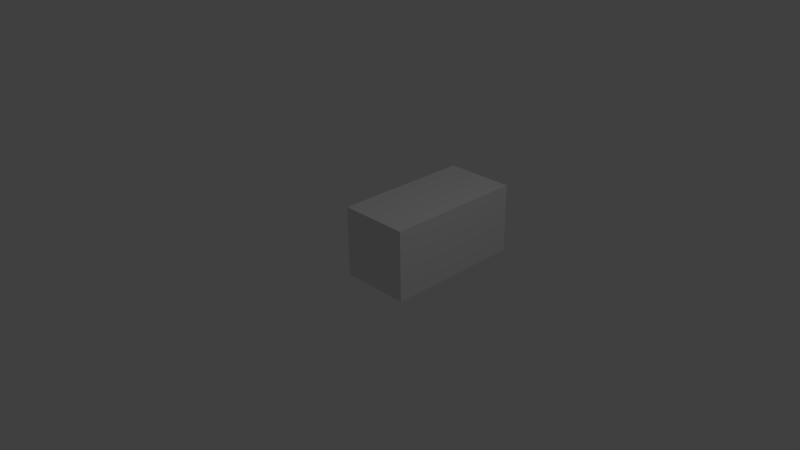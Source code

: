 # Source: Base.blend  (saved by Blender 2.66.1; exported with 4.5.12 LTS)
import bpy
from mathutils import Matrix  # noqa: F401  (used for matrix-valued properties, if any)

bpy.ops.wm.read_factory_settings(use_empty=True)
scene = bpy.context.scene
scene.name = 'Scene'

# ---- collections
col_collection_1 = bpy.data.collections.new('Collection 1'); scene.collection.children.link(col_collection_1)

# ---- materials (node trees are filled in below, after node groups)
mat_material = bpy.data.materials.new('Material')
mat_material.alpha_threshold = 0.0
mat_material.use_transparent_shadow = False
mat_material.roughness = 0.5
mat_material.line_color = (0.0, 0.0, 0.0, 1.0)

# ---- material node trees

# ---- world
world_world = bpy.data.worlds.new('World'); scene.world = world_world
world_world.color = (0.05088, 0.05088, 0.05088)
world_world.use_sun_shadow = False
world_world.sun_shadow_jitter_overblur = 0.0
world_world.cycles.sampling_method = 'MANUAL'
world_world.cycles.sample_map_resolution = 256

# ---- cameras
cam_camera = bpy.data.cameras.new('Camera')
cam_camera.clip_end = 100.0
cam_camera.lens = 35.0
cam_camera.sensor_width = 32.0
cam_camera.sensor_height = 18.0
cam_camera.ortho_scale = 7.314
cam_camera.dof.focus_distance = 0.0
cam_camera.dof.aperture_fstop = 128.0

# ---- lights
light_lamp = bpy.data.lights.new('Lamp', 'POINT')
light_lamp.transmission_factor = 0.0
light_lamp.cutoff_distance = 30.0
light_lamp.energy = 100.0
light_lamp.shadow_buffer_clip_start = 1.001
light_lamp.shadow_soft_size = 0.1
light_lamp.shadow_maximum_resolution = 0.006
light_lamp.use_absolute_resolution = True
light_lamp.cycles.use_multiple_importance_sampling = False

# ---- meshes
me_cube = bpy.data.meshes.new('Cube')
me_cube.from_pydata([(0.5, 4.57e-08, -0.5), (0.5, -4.57e-08, 0.5), (-0.5, -4.57e-08, 0.5), (-0.5, 1.589e-08, -0.5), (0.5, 2.0, -0.5), (0.5, 2.0, 0.5), (-0.5, 2.0, 0.5), (-0.5, 2.0, -0.5)], [], [(0, 1, 2), (4, 7, 6), (0, 4, 1), (1, 5, 6), (2, 6, 7), (4, 0, 7), (3, 0, 2), (5, 4, 6), (0, 3, 7), (2, 1, 6), (3, 2, 7), (4, 5, 1)])
_k = set([(0, 1), (0, 3), (0, 4), (1, 2), (1, 5), (2, 3), (2, 6), (3, 7), (4, 5), (4, 7), (5, 6), (6, 7)])
me_cube.attributes.new('sharp_edge', 'BOOLEAN', 'EDGE').data.foreach_set('value', [ (min(e.vertices), max(e.vertices)) in _k for e in me_cube.edges])
_uv = me_cube.uv_layers.new(name='UVMap')
_uv.uv.foreach_set('vector', [0.3086, 0.4414, 0.3086, 0.6797, 0.07031, 0.6797, 0.3477, 0.4453, 0.582, 0.4453, 0.582, 0.6836, 0.625, 0.75, 0.625, 1.0, 0.5, 0.75, 0.5, 0.75, 0.5, 1.0, 0.375, 1.0, 0.25, 0.75, 0.25, 1.0, 0.125, 1.0, 0.0, 1.0, 0.0, 0.75, 0.125, 1.0, 0.07031, 0.4414, 0.3086, 0.4414, 0.07031, 0.6797, 0.3438, 0.6836, 0.3477, 0.4453, 0.582, 0.6836, 0.0, 0.75, 0.125, 0.75, 0.125, 1.0, 0.375, 0.75, 0.5, 0.75, 0.375, 1.0, 0.125, 0.75, 0.25, 0.75, 0.125, 1.0, 0.625, 1.0, 0.5, 1.0, 0.5, 0.75])
me_cube.materials.append(mat_material)
me_cube.use_remesh_preserve_volume = False
me_cube.use_remesh_preserve_attributes = False
me_cube.use_mirror_vertex_groups = False
me_cube.update()

# ---- objects
ob_cube = bpy.data.objects.new('Cube', me_cube)
ob_lamp = bpy.data.objects.new('Lamp', light_lamp)
ob_camera = bpy.data.objects.new('Camera', cam_camera)

# ---- transforms, parenting, visibility, modifiers, constraints
ob_cube.location = (0.0, 0.0, 0.0)
ob_cube.lock_rotations_4d = False
ob_cube.empty_display_type = 'ARROWS'
ob_cube.lineart.crease_threshold = 0.0
ob_lamp.location = (4.076, 1.005, 5.904)
ob_lamp.rotation_euler = (0.6503, 0.05522, 1.866)
ob_lamp.lock_rotations_4d = False
ob_lamp.empty_display_type = 'ARROWS'
ob_lamp.color = (0.0, 0.0, 0.0, 0.0)
ob_lamp.lineart.crease_threshold = 0.0
ob_camera.location = (7.481, -6.508, 5.344)
ob_camera.rotation_euler = (1.109, 0.01082, 0.8149)
ob_camera.lock_rotations_4d = False
ob_camera.empty_display_type = 'ARROWS'
ob_camera.color = (0.0, 0.0, 0.0, 0.0)
ob_camera.display_type = 'WIRE'
ob_camera.lineart.crease_threshold = 0.0

# ---- collection membership
col_collection_1.objects.link(ob_cube)
col_collection_1.objects.link(ob_lamp)
col_collection_1.objects.link(ob_camera)

# ---- scene / render settings (as saved in the file)
scene.camera = ob_camera
scene.frame_start = 1; scene.frame_end = 250; scene.frame_set(1)
scene.render.engine = 'BLENDER_EEVEE_NEXT'
scene.render.image_settings.color_mode = 'RGB'
scene.render.image_settings.compression = 90
scene.render.resolution_percentage = 50
scene.render.dither_intensity = 0.0
scene.render.bake_margin = 2
scene.cycles.use_denoising = False
scene.cycles.samples = 10
scene.cycles.sampling_pattern = 'TABULATED_SOBOL'
scene.cycles.light_sampling_threshold = 0.0
scene.cycles.use_adaptive_sampling = False
scene.cycles.use_light_tree = False
scene.cycles.blur_glossy = 0.0
scene.cycles.volume_bounces = 1
scene.cycles.pixel_filter_type = 'GAUSSIAN'
scene.cycles.sample_clamp_indirect = 0.0
scene.view_settings.view_transform = 'Standard'
bpy.context.view_layer.update()
